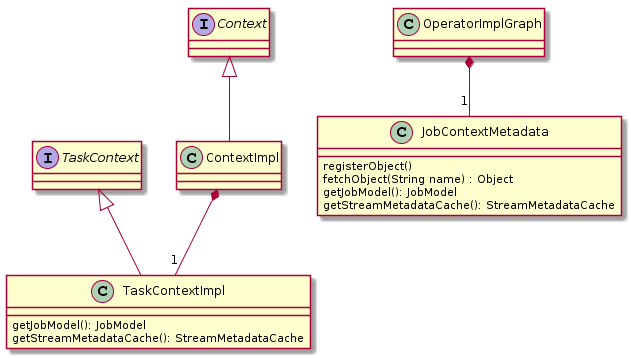

The diagram above was rendered by PlantUML. Its source (embedded in the PNG):
@startuml
Interface TaskContext
Interface Context
Context <|-- ContextImpl
TaskContext <|-- TaskContextImpl


ContextImpl *--  "1" TaskContextImpl

OperatorImplGraph *--  "1" JobContextMetadata

class JobContextMetadata {
  registerObject()
  fetchObject(String name) : Object
  getJobModel(): JobModel
  getStreamMetadataCache(): StreamMetadataCache
}

class TaskContextImpl {
  getJobModel(): JobModel
  getStreamMetadataCache(): StreamMetadataCache
}
@enduml